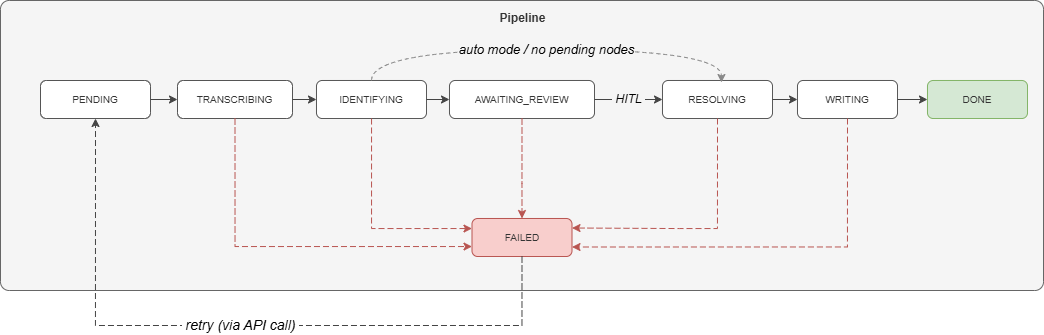

The diagram above was exported from draw.io. Its source (the exported page's mxGraphModel, read from the mxfile embedded in the PNG):
<mxGraphModel dx="1476" dy="695" grid="0" gridSize="10" guides="1" tooltips="1" connect="1" arrows="1" fold="1" page="0" pageScale="1" pageWidth="1169" pageHeight="827" math="0" shadow="0">
  <root>
    <mxCell id="0" />
    <mxCell id="1" parent="0" />
    <mxCell id="pipe" parent="1" style="rounded=1;arcSize=3;verticalAlign=top;html=1;fillColor=#f5f5f5;strokeColor=#666666;fontStyle=1;fontSize=12;fontFamily=Arial;fontColor=#333333;spacingTop=4;" value="Pipeline" vertex="1">
      <mxGeometry height="290" width="1043" x="-24" y="10" as="geometry" />
    </mxCell>
    <mxCell id="n1" parent="1" style="rounded=1;whiteSpace=wrap;html=1;fillColor=#ffffff;strokeColor=#555555;fontSize=10;fontFamily=Arial;fontColor=#333333;" value="PENDING" vertex="1">
      <mxGeometry height="38" width="110" x="16" y="90" as="geometry" />
    </mxCell>
    <mxCell id="n2" parent="1" style="rounded=1;whiteSpace=wrap;html=1;fillColor=#ffffff;strokeColor=#555555;fontSize=10;fontFamily=Arial;fontColor=#333333;" value="TRANSCRIBING" vertex="1">
      <mxGeometry height="38" width="115" x="153" y="90" as="geometry" />
    </mxCell>
    <mxCell id="n3" parent="1" style="rounded=1;whiteSpace=wrap;html=1;fillColor=#ffffff;strokeColor=#555555;fontSize=10;fontFamily=Arial;fontColor=#333333;" value="IDENTIFYING" vertex="1">
      <mxGeometry height="38" width="110" x="292" y="90" as="geometry" />
    </mxCell>
    <mxCell id="n4" parent="1" style="rounded=1;whiteSpace=wrap;html=1;fillColor=#ffffff;strokeColor=#555555;fontSize=10;fontFamily=Arial;fontColor=#333333;" value="AWAITING_REVIEW" vertex="1">
      <mxGeometry height="38" width="145" x="425" y="90" as="geometry" />
    </mxCell>
    <mxCell id="n5" parent="1" style="rounded=1;whiteSpace=wrap;html=1;fillColor=#ffffff;strokeColor=#555555;fontSize=10;fontFamily=Arial;fontColor=#333333;" value="RESOLVING" vertex="1">
      <mxGeometry height="38" width="110" x="638" y="90" as="geometry" />
    </mxCell>
    <mxCell id="n6" parent="1" style="rounded=1;whiteSpace=wrap;html=1;fillColor=#ffffff;strokeColor=#555555;fontSize=10;fontFamily=Arial;fontColor=#333333;" value="WRITING" vertex="1">
      <mxGeometry height="38" width="100" x="773" y="90" as="geometry" />
    </mxCell>
    <mxCell id="n7" parent="1" style="rounded=1;whiteSpace=wrap;html=1;fillColor=#d5e8d4;strokeColor=#82b366;fontSize=10;fontFamily=Arial;fontColor=#333333;" value="DONE" vertex="1">
      <mxGeometry height="38" width="100" x="903" y="90" as="geometry" />
    </mxCell>
    <mxCell id="nf" parent="1" style="rounded=1;whiteSpace=wrap;html=1;fillColor=#f8cecc;strokeColor=#b85450;fontSize=10;fontFamily=Arial;fontColor=#333333;" value="FAILED" vertex="1">
      <mxGeometry height="38" width="100" x="447.5" y="228" as="geometry" />
    </mxCell>
    <mxCell id="e1" edge="1" parent="1" source="n1" style="edgeStyle=orthogonalEdgeStyle;rounded=0;html=1;strokeColor=#444444;" target="n2">
      <mxGeometry relative="1" as="geometry" />
    </mxCell>
    <mxCell id="e2" edge="1" parent="1" source="n2" style="edgeStyle=orthogonalEdgeStyle;rounded=0;html=1;strokeColor=#444444;" target="n3">
      <mxGeometry relative="1" as="geometry" />
    </mxCell>
    <mxCell id="e3" edge="1" parent="1" source="n3" style="edgeStyle=orthogonalEdgeStyle;rounded=0;html=1;strokeColor=#444444;" target="n4">
      <mxGeometry relative="1" as="geometry" />
    </mxCell>
    <mxCell id="e4a" edge="1" parent="1" source="n4" style="edgeStyle=orthogonalEdgeStyle;rounded=0;html=1;strokeColor=#444444;fontSize=9;fontFamily=Arial;labelBackgroundColor=#f5f5f5;" target="n5" value="&lt;i&gt;&lt;font style=&quot;font-size: 12px;&quot;&gt;&amp;nbsp;HITL&amp;nbsp;&lt;/font&gt;&lt;/i&gt;">
      <mxGeometry relative="1" as="geometry" />
    </mxCell>
    <mxCell id="e4b" edge="1" parent="1" source="n3" style="edgeStyle=orthogonalEdgeStyle;rounded=0;html=1;strokeColor=#888888;dashed=1;dashPattern=4 3;fontSize=9;fontFamily=Arial;labelBackgroundColor=#f5f5f5;exitX=0.5;exitY=0;exitDx=0;exitDy=0;entryX=0.536;entryY=0.053;entryDx=0;entryDy=0;entryPerimeter=0;curved=1;" target="n5" value="&lt;i&gt;&lt;font style=&quot;font-size: 13px;&quot;&gt;auto mode / no pending nodes&lt;/font&gt;&lt;/i&gt;">
      <mxGeometry relative="1" x="-0.0027" as="geometry">
        <mxPoint as="offset" />
        <Array as="points">
          <mxPoint x="347" y="59" />
          <mxPoint x="697" y="59" />
        </Array>
      </mxGeometry>
    </mxCell>
    <mxCell id="e5" edge="1" parent="1" source="n5" style="edgeStyle=orthogonalEdgeStyle;rounded=0;html=1;strokeColor=#444444;" target="n6">
      <mxGeometry relative="1" as="geometry" />
    </mxCell>
    <mxCell id="e6" edge="1" parent="1" source="n6" style="edgeStyle=orthogonalEdgeStyle;rounded=0;html=1;strokeColor=#444444;" target="n7">
      <mxGeometry relative="1" as="geometry" />
    </mxCell>
    <mxCell id="ef2" edge="1" parent="1" source="n2" style="edgeStyle=orthogonalEdgeStyle;rounded=0;html=1;strokeColor=#b85450;dashed=1;dashPattern=6 3;exitX=0.5;exitY=1;exitDx=0;exitDy=0;" target="nf">
      <mxGeometry relative="1" as="geometry">
        <Array as="points">
          <mxPoint x="211" y="256" />
        </Array>
      </mxGeometry>
    </mxCell>
    <mxCell id="ef3" edge="1" parent="1" source="n3" style="edgeStyle=orthogonalEdgeStyle;rounded=0;html=1;strokeColor=#b85450;dashed=1;dashPattern=6 3;entryX=0;entryY=0.25;entryDx=0;entryDy=0;" target="nf">
      <mxGeometry relative="1" as="geometry">
        <Array as="points">
          <mxPoint x="347" y="238" />
          <mxPoint x="447" y="238" />
        </Array>
      </mxGeometry>
    </mxCell>
    <mxCell id="ef5" edge="1" parent="1" source="n5" style="edgeStyle=orthogonalEdgeStyle;rounded=0;html=1;strokeColor=#b85450;dashed=1;dashPattern=6 3;exitX=0.5;exitY=1;exitDx=0;exitDy=0;entryX=1;entryY=0.25;entryDx=0;entryDy=0;" target="nf">
      <mxGeometry relative="1" as="geometry">
        <Array as="points">
          <mxPoint x="655" y="238" />
          <mxPoint x="547" y="238" />
        </Array>
      </mxGeometry>
    </mxCell>
    <mxCell id="ef6" edge="1" parent="1" source="n6" style="edgeStyle=orthogonalEdgeStyle;rounded=0;html=1;strokeColor=#b85450;dashed=1;dashPattern=6 3;exitX=0.5;exitY=1;exitDx=0;exitDy=0;entryX=1;entryY=0.75;entryDx=0;entryDy=0;" target="nf">
      <mxGeometry relative="1" as="geometry">
        <Array as="points">
          <mxPoint x="823" y="256" />
        </Array>
        <mxPoint x="779.5" y="135" as="sourcePoint" />
        <mxPoint x="553" y="253" as="targetPoint" />
      </mxGeometry>
    </mxCell>
    <mxCell id="er" edge="1" parent="1" source="nf" style="edgeStyle=orthogonalEdgeStyle;rounded=0;html=1;strokeColor=#444444;dashed=1;dashPattern=6 3;fontSize=9;fontFamily=Arial;labelBackgroundColor=#ffffff;exitX=0.5;exitY=1;exitDx=0;exitDy=0;entryX=0.5;entryY=1;entryDx=0;entryDy=0;" target="n1" value="&lt;i&gt;&lt;font style=&quot;font-size: 14px;&quot;&gt;&amp;nbsp;retry (via API call)&amp;nbsp;&lt;/font&gt;&lt;/i&gt;">
      <mxGeometry relative="1" x="-0.0007" as="geometry">
        <mxPoint as="offset" />
        <Array as="points">
          <mxPoint x="497" y="335" />
          <mxPoint x="71" y="335" />
        </Array>
      </mxGeometry>
    </mxCell>
    <mxCell id="Q_vguFItCqwcnDDrGFky-3" edge="1" parent="1" source="n4" style="edgeStyle=orthogonalEdgeStyle;rounded=0;html=1;strokeColor=#b85450;dashed=1;dashPattern=6 3;exitX=0.5;exitY=1;exitDx=0;exitDy=0;entryX=0.5;entryY=0;entryDx=0;entryDy=0;" target="nf">
      <mxGeometry relative="1" as="geometry">
        <Array as="points">
          <mxPoint x="498" y="193" />
          <mxPoint x="498" y="193" />
        </Array>
        <mxPoint x="765" y="168" as="sourcePoint" />
        <mxPoint x="658" y="287" as="targetPoint" />
      </mxGeometry>
    </mxCell>
  </root>
</mxGraphModel>